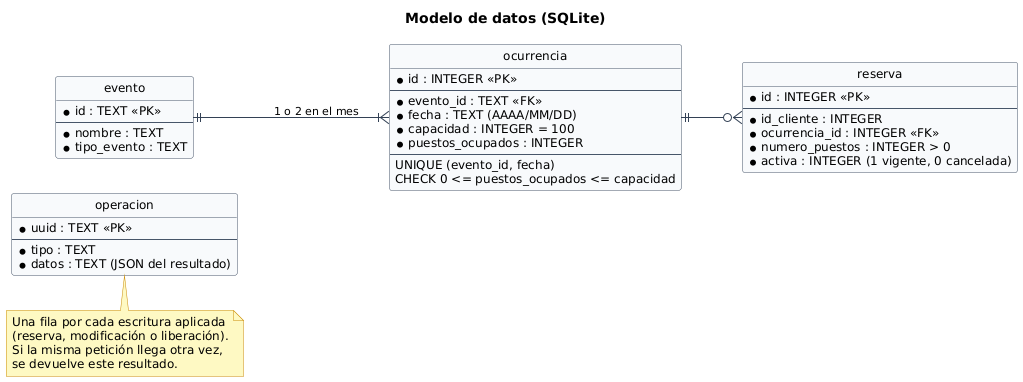

The diagram above was rendered by PlantUML. Its source (embedded in the PNG):
@startuml
!include _estilo.puml
title Modelo de datos (SQLite)
hide circle
hide methods
left to right direction

entity evento {
  * id : TEXT <<PK>>
  --
  * nombre : TEXT
  * tipo_evento : TEXT
}
entity ocurrencia {
  * id : INTEGER <<PK>>
  --
  * evento_id : TEXT <<FK>>
  * fecha : TEXT (AAAA/MM/DD)
  * capacidad : INTEGER = 100
  * puestos_ocupados : INTEGER
  --
  UNIQUE (evento_id, fecha)
  CHECK 0 <= puestos_ocupados <= capacidad
}
entity reserva {
  * id : INTEGER <<PK>>
  --
  * id_cliente : INTEGER
  * ocurrencia_id : INTEGER <<FK>>
  * numero_puestos : INTEGER > 0
  * activa : INTEGER (1 vigente, 0 cancelada)
}
entity operacion {
  * uuid : TEXT <<PK>>
  --
  * tipo : TEXT
  * datos : TEXT (JSON del resultado)
}

evento ||--|{ ocurrencia : "1 o 2 en el mes"
ocurrencia ||--o{ reserva
note bottom of operacion
  Una fila por cada escritura aplicada
  (reserva, modificación o liberación).
  Si la misma petición llega otra vez,
  se devuelve este resultado.
end note
@enduml